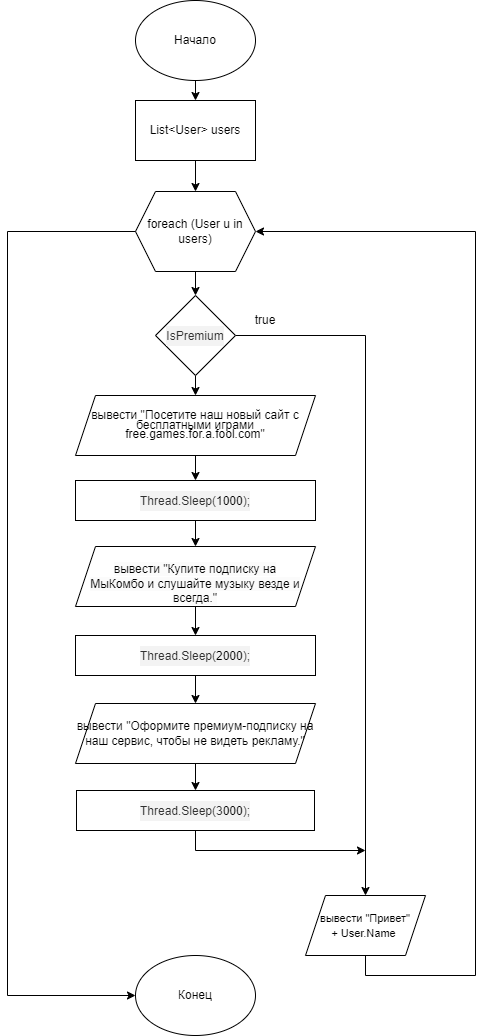

The diagram above was exported from draw.io. Its source (the exported page's mxGraphModel, read from the mxfile embedded in the PNG):
<mxGraphModel dx="789" dy="469" grid="1" gridSize="10" guides="1" tooltips="1" connect="1" arrows="1" fold="1" page="1" pageScale="1" pageWidth="827" pageHeight="1169" math="0" shadow="0">
  <root>
    <mxCell id="0" />
    <mxCell id="1" parent="0" />
    <mxCell id="96d1Mz_iSO80LeRiibxX-14" style="edgeStyle=orthogonalEdgeStyle;rounded=0;orthogonalLoop=1;jettySize=auto;html=1;exitX=0.5;exitY=1;exitDx=0;exitDy=0;entryX=0.5;entryY=0;entryDx=0;entryDy=0;" parent="1" source="96d1Mz_iSO80LeRiibxX-1" target="96d1Mz_iSO80LeRiibxX-2" edge="1">
      <mxGeometry relative="1" as="geometry" />
    </mxCell>
    <mxCell id="96d1Mz_iSO80LeRiibxX-1" value="Начало" style="ellipse;whiteSpace=wrap;html=1;" parent="1" vertex="1">
      <mxGeometry x="320" y="15" width="120" height="80" as="geometry" />
    </mxCell>
    <mxCell id="96d1Mz_iSO80LeRiibxX-15" style="edgeStyle=orthogonalEdgeStyle;rounded=0;orthogonalLoop=1;jettySize=auto;html=1;exitX=0.5;exitY=1;exitDx=0;exitDy=0;entryX=0.5;entryY=0;entryDx=0;entryDy=0;" parent="1" source="96d1Mz_iSO80LeRiibxX-2" target="96d1Mz_iSO80LeRiibxX-17" edge="1">
      <mxGeometry relative="1" as="geometry">
        <mxPoint x="380" y="216" as="targetPoint" />
      </mxGeometry>
    </mxCell>
    <mxCell id="96d1Mz_iSO80LeRiibxX-2" value="List&amp;lt;User&amp;gt; users" style="rounded=0;whiteSpace=wrap;html=1;" parent="1" vertex="1">
      <mxGeometry x="320" y="115" width="120" height="60" as="geometry" />
    </mxCell>
    <mxCell id="96d1Mz_iSO80LeRiibxX-10" style="edgeStyle=orthogonalEdgeStyle;rounded=0;orthogonalLoop=1;jettySize=auto;html=1;exitX=1;exitY=0.5;exitDx=0;exitDy=0;" parent="1" source="96d1Mz_iSO80LeRiibxX-3" target="96d1Mz_iSO80LeRiibxX-8" edge="1">
      <mxGeometry relative="1" as="geometry" />
    </mxCell>
    <mxCell id="96d1Mz_iSO80LeRiibxX-11" style="edgeStyle=orthogonalEdgeStyle;rounded=0;orthogonalLoop=1;jettySize=auto;html=1;exitX=0.5;exitY=1;exitDx=0;exitDy=0;entryX=0.5;entryY=0;entryDx=0;entryDy=0;" parent="1" source="96d1Mz_iSO80LeRiibxX-3" target="96d1Mz_iSO80LeRiibxX-4" edge="1">
      <mxGeometry relative="1" as="geometry" />
    </mxCell>
    <mxCell id="96d1Mz_iSO80LeRiibxX-3" value="&lt;pre style=&quot;box-sizing: border-box; overflow-wrap: break-word; background: rgb(243, 243, 243); color: rgb(49, 49, 49); line-height: 20px; margin-top: 0px; margin-bottom: 0px; text-align: left;&quot; class=&quot;hljs language-csharp&quot;&gt;&lt;font face=&quot;Helvetica&quot; style=&quot;font-size: 12px;&quot;&gt;IsPremium&lt;/font&gt;&lt;/pre&gt;" style="rhombus;whiteSpace=wrap;html=1;" parent="1" vertex="1">
      <mxGeometry x="340" y="310" width="80" height="80" as="geometry" />
    </mxCell>
    <mxCell id="96d1Mz_iSO80LeRiibxX-12" style="edgeStyle=orthogonalEdgeStyle;rounded=0;orthogonalLoop=1;jettySize=auto;html=1;exitX=0.5;exitY=1;exitDx=0;exitDy=0;entryX=0.5;entryY=0;entryDx=0;entryDy=0;" parent="1" source="96d1Mz_iSO80LeRiibxX-4" edge="1" target="96d1Mz_iSO80LeRiibxX-23">
      <mxGeometry relative="1" as="geometry">
        <mxPoint x="380" y="550" as="targetPoint" />
      </mxGeometry>
    </mxCell>
    <mxCell id="96d1Mz_iSO80LeRiibxX-4" value="&lt;p style=&quot;box-sizing: border-box; overflow-wrap: break-word; background: rgb(243, 243, 243); color: rgb(49, 49, 49); line-height: 100%; margin-top: 0px; margin-bottom: 0px; text-align: left;&quot;&gt;&lt;/p&gt;&lt;p style=&quot;line-height: 80%;&quot;&gt;вывести&amp;nbsp;&quot;Посетите наш новый сайт с бесплатными&amp;nbsp;&lt;span style=&quot;background-color: initial;&quot;&gt;играми free.games.for.a.fool.com&quot;&lt;/span&gt;&lt;/p&gt;&lt;p&gt;&lt;/p&gt;" style="shape=parallelogram;perimeter=parallelogramPerimeter;whiteSpace=wrap;html=1;fixedSize=1;" parent="1" vertex="1">
      <mxGeometry x="260" y="410" width="240" height="60" as="geometry" />
    </mxCell>
    <mxCell id="96d1Mz_iSO80LeRiibxX-13" style="edgeStyle=orthogonalEdgeStyle;rounded=0;orthogonalLoop=1;jettySize=auto;html=1;exitX=0.5;exitY=1;exitDx=0;exitDy=0;entryX=0.5;entryY=0;entryDx=0;entryDy=0;" parent="1" source="96d1Mz_iSO80LeRiibxX-5" target="96d1Mz_iSO80LeRiibxX-24" edge="1">
      <mxGeometry relative="1" as="geometry" />
    </mxCell>
    <mxCell id="96d1Mz_iSO80LeRiibxX-5" value="&lt;br&gt;&lt;span style=&quot;color: rgb(0, 0, 0); font-family: Helvetica; font-size: 12px; font-style: normal; font-variant-ligatures: normal; font-variant-caps: normal; font-weight: 400; letter-spacing: normal; orphans: 2; text-align: center; text-indent: 0px; text-transform: none; widows: 2; word-spacing: 0px; -webkit-text-stroke-width: 0px; background-color: rgb(251, 251, 251); text-decoration-thickness: initial; text-decoration-style: initial; text-decoration-color: initial; float: none; display: inline !important;&quot;&gt;вывести&amp;nbsp;&quot;Купите подписку на &lt;br&gt;МыКомбо и слушайте музыку везде и всегда.&quot;&lt;br&gt;&lt;/span&gt;" style="shape=parallelogram;perimeter=parallelogramPerimeter;whiteSpace=wrap;html=1;fixedSize=1;" parent="1" vertex="1">
      <mxGeometry x="260" y="561" width="240" height="60" as="geometry" />
    </mxCell>
    <mxCell id="96d1Mz_iSO80LeRiibxX-16" style="edgeStyle=orthogonalEdgeStyle;rounded=0;orthogonalLoop=1;jettySize=auto;html=1;exitX=0.5;exitY=1;exitDx=0;exitDy=0;" parent="1" source="96d1Mz_iSO80LeRiibxX-26" edge="1">
      <mxGeometry relative="1" as="geometry">
        <mxPoint x="550" y="865" as="targetPoint" />
        <mxPoint x="370" y="850" as="sourcePoint" />
        <Array as="points">
          <mxPoint x="380" y="865" />
        </Array>
      </mxGeometry>
    </mxCell>
    <mxCell id="96d1Mz_iSO80LeRiibxX-27" style="edgeStyle=orthogonalEdgeStyle;rounded=0;orthogonalLoop=1;jettySize=auto;html=1;entryX=0.5;entryY=0;entryDx=0;entryDy=0;" parent="1" source="96d1Mz_iSO80LeRiibxX-6" target="96d1Mz_iSO80LeRiibxX-26" edge="1">
      <mxGeometry relative="1" as="geometry" />
    </mxCell>
    <mxCell id="96d1Mz_iSO80LeRiibxX-6" value="вывести&amp;nbsp;&quot;Оформите премиум-подписку на наш сервис, чтобы не видеть рекламу.&quot;" style="shape=parallelogram;perimeter=parallelogramPerimeter;whiteSpace=wrap;html=1;fixedSize=1;" parent="1" vertex="1">
      <mxGeometry x="260" y="718" width="240" height="60" as="geometry" />
    </mxCell>
    <mxCell id="96d1Mz_iSO80LeRiibxX-21" style="edgeStyle=orthogonalEdgeStyle;rounded=0;orthogonalLoop=1;jettySize=auto;html=1;entryX=1;entryY=0.5;entryDx=0;entryDy=0;exitX=0.5;exitY=1;exitDx=0;exitDy=0;" parent="1" source="96d1Mz_iSO80LeRiibxX-8" target="96d1Mz_iSO80LeRiibxX-17" edge="1">
      <mxGeometry relative="1" as="geometry">
        <mxPoint x="710" y="250" as="targetPoint" />
        <Array as="points">
          <mxPoint x="550" y="990" />
          <mxPoint x="660" y="990" />
          <mxPoint x="660" y="246" />
        </Array>
        <mxPoint x="550" y="990" as="sourcePoint" />
      </mxGeometry>
    </mxCell>
    <mxCell id="96d1Mz_iSO80LeRiibxX-8" value="&lt;font style=&quot;font-size: 11px;&quot;&gt;вывести &quot;Привет&quot;&lt;br&gt;+&amp;nbsp;User.Name&amp;nbsp;&lt;/font&gt;" style="shape=parallelogram;perimeter=parallelogramPerimeter;whiteSpace=wrap;html=1;fixedSize=1;" parent="1" vertex="1">
      <mxGeometry x="490" y="910" width="120" height="60" as="geometry" />
    </mxCell>
    <mxCell id="96d1Mz_iSO80LeRiibxX-18" style="edgeStyle=orthogonalEdgeStyle;rounded=0;orthogonalLoop=1;jettySize=auto;html=1;exitX=0;exitY=0.5;exitDx=0;exitDy=0;" parent="1" edge="1">
      <mxGeometry relative="1" as="geometry">
        <mxPoint x="320" y="1010" as="targetPoint" />
        <mxPoint x="321" y="246" as="sourcePoint" />
        <Array as="points">
          <mxPoint x="192" y="246" />
          <mxPoint x="192" y="1010" />
        </Array>
      </mxGeometry>
    </mxCell>
    <mxCell id="96d1Mz_iSO80LeRiibxX-20" style="edgeStyle=orthogonalEdgeStyle;rounded=0;orthogonalLoop=1;jettySize=auto;html=1;exitX=0.5;exitY=1;exitDx=0;exitDy=0;entryX=0.5;entryY=0;entryDx=0;entryDy=0;" parent="1" source="96d1Mz_iSO80LeRiibxX-17" target="96d1Mz_iSO80LeRiibxX-3" edge="1">
      <mxGeometry relative="1" as="geometry" />
    </mxCell>
    <mxCell id="96d1Mz_iSO80LeRiibxX-17" value="foreach (User u in users)" style="shape=hexagon;perimeter=hexagonPerimeter2;whiteSpace=wrap;html=1;fixedSize=1;" parent="1" vertex="1">
      <mxGeometry x="320" y="206" width="120" height="80" as="geometry" />
    </mxCell>
    <mxCell id="96d1Mz_iSO80LeRiibxX-19" value="Конец" style="ellipse;whiteSpace=wrap;html=1;" parent="1" vertex="1">
      <mxGeometry x="320" y="970" width="120" height="80" as="geometry" />
    </mxCell>
    <mxCell id="sqeIfSLakyZ-r_d9Zfx7-3" style="edgeStyle=orthogonalEdgeStyle;rounded=0;orthogonalLoop=1;jettySize=auto;html=1;exitX=0.5;exitY=1;exitDx=0;exitDy=0;entryX=0.5;entryY=0;entryDx=0;entryDy=0;" edge="1" parent="1" source="96d1Mz_iSO80LeRiibxX-23" target="96d1Mz_iSO80LeRiibxX-5">
      <mxGeometry relative="1" as="geometry" />
    </mxCell>
    <mxCell id="96d1Mz_iSO80LeRiibxX-23" value="&lt;pre style=&quot;box-sizing: border-box; overflow-wrap: break-word; background: rgb(243, 243, 243); line-height: 20px; margin-top: 0px; margin-bottom: 0px; text-align: left;&quot; class=&quot;hljs language-scss&quot;&gt;&lt;font style=&quot;font-size: 12px;&quot; face=&quot;Helvetica&quot;&gt;&lt;font color=&quot;#313131&quot;&gt;Thread.Sleep(&lt;/font&gt;&lt;span style=&quot;box-sizing: border-box; font-style: inherit; font-variant: inherit; font-weight: inherit; font-stretch: inherit; font-size: inherit; line-height: 1.4em; font-optical-sizing: inherit; font-kerning: inherit; font-feature-settings: inherit; font-variation-settings: inherit;&quot; class=&quot;hljs-number&quot;&gt;1000&lt;/span&gt;&lt;font color=&quot;#313131&quot;&gt;);&lt;/font&gt;&lt;/font&gt;&lt;/pre&gt;" style="rounded=0;whiteSpace=wrap;html=1;" parent="1" vertex="1">
      <mxGeometry x="260" y="495" width="240" height="40" as="geometry" />
    </mxCell>
    <mxCell id="96d1Mz_iSO80LeRiibxX-25" style="edgeStyle=orthogonalEdgeStyle;rounded=0;orthogonalLoop=1;jettySize=auto;html=1;exitX=0.5;exitY=1;exitDx=0;exitDy=0;entryX=0.5;entryY=0;entryDx=0;entryDy=0;" parent="1" source="96d1Mz_iSO80LeRiibxX-24" target="96d1Mz_iSO80LeRiibxX-6" edge="1">
      <mxGeometry relative="1" as="geometry" />
    </mxCell>
    <mxCell id="96d1Mz_iSO80LeRiibxX-24" value="&lt;pre style=&quot;box-sizing: border-box; overflow-wrap: break-word; background: rgb(243, 243, 243); line-height: 20px; margin-top: 0px; margin-bottom: 0px; text-align: left;&quot; class=&quot;hljs language-scss&quot;&gt;&lt;font style=&quot;font-size: 12px;&quot; face=&quot;Helvetica&quot;&gt;&lt;font color=&quot;#313131&quot;&gt;Thread.Sleep(&lt;/font&gt;&lt;span style=&quot;box-sizing: border-box; font-style: inherit; font-variant: inherit; font-weight: inherit; font-stretch: inherit; font-size: inherit; line-height: 1.4em; font-optical-sizing: inherit; font-kerning: inherit; font-feature-settings: inherit; font-variation-settings: inherit;&quot; class=&quot;hljs-number&quot;&gt;2000&lt;/span&gt;&lt;font color=&quot;#313131&quot;&gt;);&lt;/font&gt;&lt;/font&gt;&lt;/pre&gt;" style="rounded=0;whiteSpace=wrap;html=1;" parent="1" vertex="1">
      <mxGeometry x="260" y="650" width="240" height="40" as="geometry" />
    </mxCell>
    <mxCell id="96d1Mz_iSO80LeRiibxX-26" value="&lt;pre style=&quot;box-sizing: border-box; overflow-wrap: break-word; background: rgb(243, 243, 243); line-height: 20px; margin-top: 0px; margin-bottom: 0px; text-align: left;&quot; class=&quot;hljs language-scss&quot;&gt;&lt;font style=&quot;font-size: 12px;&quot; face=&quot;Helvetica&quot;&gt;&lt;font color=&quot;#313131&quot;&gt;Thread.Sleep(3&lt;/font&gt;&lt;span style=&quot;box-sizing: border-box; font-style: inherit; font-variant: inherit; font-weight: inherit; font-stretch: inherit; font-size: inherit; line-height: 1.4em; font-optical-sizing: inherit; font-kerning: inherit; font-feature-settings: inherit; font-variation-settings: inherit;&quot; class=&quot;hljs-number&quot;&gt;000&lt;/span&gt;&lt;font color=&quot;#313131&quot;&gt;);&lt;/font&gt;&lt;/font&gt;&lt;/pre&gt;" style="rounded=0;whiteSpace=wrap;html=1;" parent="1" vertex="1">
      <mxGeometry x="261" y="805" width="238" height="40" as="geometry" />
    </mxCell>
    <mxCell id="sqeIfSLakyZ-r_d9Zfx7-1" value="true" style="text;html=1;strokeColor=none;fillColor=none;align=center;verticalAlign=middle;whiteSpace=wrap;rounded=0;" vertex="1" parent="1">
      <mxGeometry x="420" y="320" width="60" height="30" as="geometry" />
    </mxCell>
  </root>
</mxGraphModel>